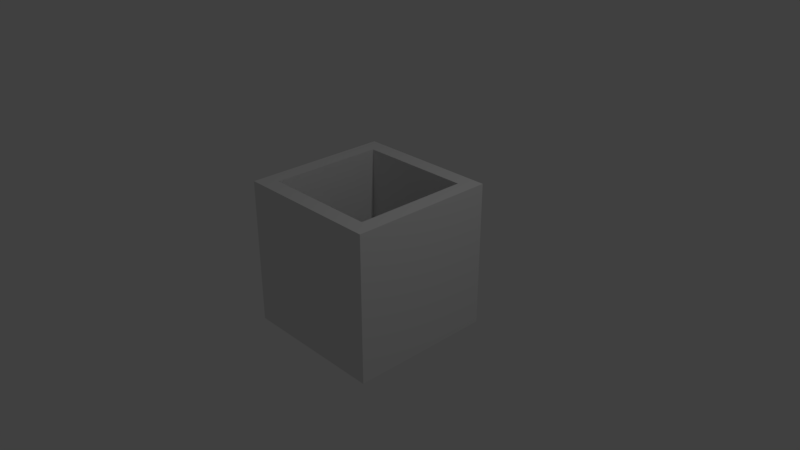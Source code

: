 # Source: Basket.blend  (saved by Blender 2.78.0; exported with 4.5.12 LTS)
import bpy
from mathutils import Matrix  # noqa: F401  (used for matrix-valued properties, if any)

bpy.ops.wm.read_factory_settings(use_empty=True)
scene = bpy.context.scene
scene.name = 'Scene'

# ---- collections
col_collection_1 = bpy.data.collections.new('Collection 1'); scene.collection.children.link(col_collection_1)

# ---- materials (node trees are filled in below, after node groups)
mat_material = bpy.data.materials.new('Material')
mat_material.alpha_threshold = 0.0
mat_material.use_transparent_shadow = False
mat_material.roughness = 0.5
mat_material.line_color = (0.0, 0.0, 0.0, 1.0)

# ---- material node trees

# ---- world
world_world = bpy.data.worlds.new('World'); scene.world = world_world
world_world.color = (0.05088, 0.05088, 0.05088)
world_world.use_sun_shadow = False
world_world.sun_shadow_jitter_overblur = 0.0
world_world.cycles.sampling_method = 'MANUAL'

# ---- cameras
cam_camera = bpy.data.cameras.new('Camera')
cam_camera.clip_end = 100.0
cam_camera.lens = 35.0
cam_camera.sensor_width = 32.0
cam_camera.sensor_height = 18.0
cam_camera.ortho_scale = 7.314
cam_camera.dof.focus_distance = 0.0
cam_camera.dof.aperture_fstop = 128.0

# ---- lights
light_lamp = bpy.data.lights.new('Lamp', 'POINT')
light_lamp.transmission_factor = 0.0
light_lamp.cutoff_distance = 30.0
light_lamp.energy = 100.0
light_lamp.shadow_buffer_clip_start = 1.001
light_lamp.shadow_soft_size = 0.1
light_lamp.shadow_maximum_resolution = 0.006
light_lamp.use_absolute_resolution = True

# ---- meshes
me_cube = bpy.data.meshes.new('Cube')
me_cube.from_pydata([(1.0, 1.0, -1.0), (1.0, -1.0, -1.0), (-1.0, -1.0, -1.0), (-1.0, 1.0, -1.0), (1.0, 1.0, 1.0), (1.0, -1.0, 1.0), (-1.0, -1.0, 1.0), (-1.0, 1.0, 1.0), (0.7838, 0.7838, 1.0), (0.7838, -0.7838, 1.0), (-0.7838, -0.7838, 1.0), (-0.7838, 0.7838, 1.0), (0.7838, 0.7838, -0.7468), (0.7838, -0.7838, -0.7468), (-0.7838, -0.7838, -0.7468), (-0.7838, 0.7838, -0.7468)], [], [(0, 1, 2, 3), (7, 6, 10, 11), (0, 4, 5, 1), (1, 5, 6, 2), (2, 6, 7, 3), (4, 0, 3, 7), (8, 11, 15, 12), (4, 7, 11, 8), (6, 5, 9, 10), (5, 4, 8, 9), (12, 15, 14, 13), (10, 9, 13, 14), (9, 8, 12, 13), (11, 10, 14, 15)])
me_cube.materials.append(mat_material)
me_cube.use_remesh_preserve_volume = False
me_cube.use_remesh_preserve_attributes = False
me_cube.use_mirror_vertex_groups = False
me_cube.update()

# ---- objects
ob_cube = bpy.data.objects.new('Cube', me_cube)
ob_lamp = bpy.data.objects.new('Lamp', light_lamp)
ob_camera = bpy.data.objects.new('Camera', cam_camera)

# ---- transforms, parenting, visibility, modifiers, constraints
ob_cube.location = (0.0, 0.0, 0.0)
ob_cube.lock_rotations_4d = False
ob_cube.empty_display_type = 'ARROWS'
ob_cube.lineart.crease_threshold = 0.0
ob_lamp.location = (4.076, 1.005, 5.904)
ob_lamp.rotation_euler = (0.6503, 0.05522, 1.866)
ob_lamp.lock_rotations_4d = False
ob_lamp.empty_display_type = 'ARROWS'
ob_lamp.color = (0.0, 0.0, 0.0, 0.0)
ob_lamp.lineart.crease_threshold = 0.0
ob_camera.location = (7.481, -6.508, 5.344)
ob_camera.rotation_euler = (1.109, 0.0, 0.8149)
ob_camera.lock_rotations_4d = False
ob_camera.empty_display_type = 'ARROWS'
ob_camera.color = (0.0, 0.0, 0.0, 0.0)
ob_camera.display_type = 'WIRE'
ob_camera.lineart.crease_threshold = 0.0

# ---- collection membership
col_collection_1.objects.link(ob_cube)
col_collection_1.objects.link(ob_lamp)
col_collection_1.objects.link(ob_camera)

# ---- scene / render settings (as saved in the file)
scene.camera = ob_camera
scene.frame_start = 1; scene.frame_end = 250; scene.frame_set(1)
scene.render.engine = 'BLENDER_EEVEE_NEXT'
scene.render.resolution_percentage = 50
scene.render.dither_intensity = 0.0
scene.cycles.use_denoising = False
scene.cycles.samples = 128
scene.cycles.sampling_pattern = 'TABULATED_SOBOL'
scene.cycles.light_sampling_threshold = 0.0
scene.cycles.use_adaptive_sampling = False
scene.cycles.use_light_tree = False
scene.cycles.blur_glossy = 0.0
scene.cycles.sample_clamp_indirect = 0.0
scene.view_settings.view_transform = 'Standard'
bpy.context.view_layer.update()
